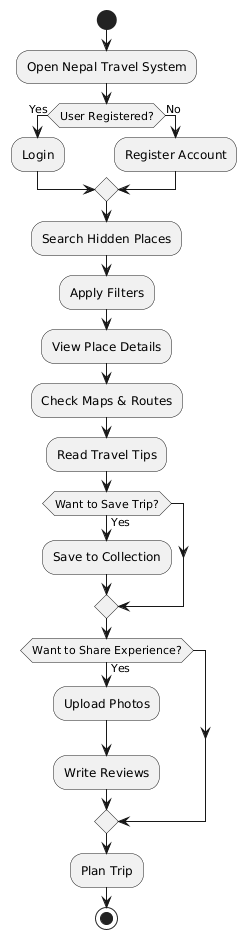

The diagram above was rendered by PlantUML. Its source (embedded in the PNG):
@startuml
start

:Open Nepal Travel System;

if (User Registered?) then (Yes)
  :Login;
else (No)
  :Register Account;
endif

:Search Hidden Places;

:Apply Filters;

:View Place Details;

:Check Maps & Routes;

:Read Travel Tips;

if (Want to Save Trip?) then (Yes)
  :Save to Collection;
endif

if (Want to Share Experience?) then (Yes)
  :Upload Photos;
  :Write Reviews;
endif

:Plan Trip;

stop
@enduml